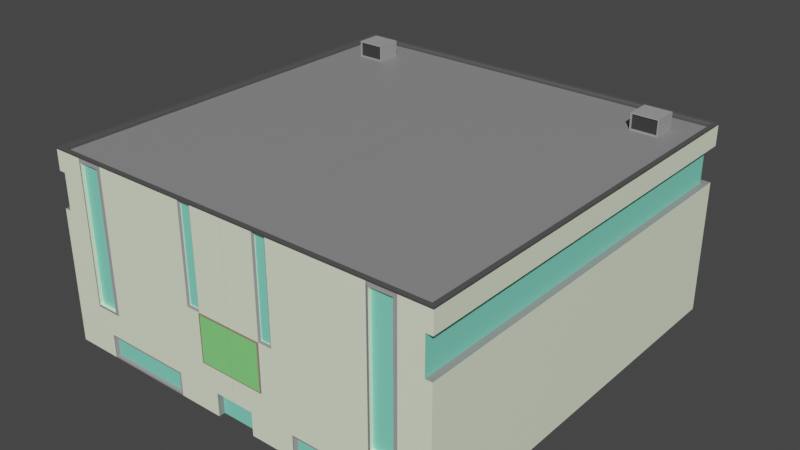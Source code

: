 # Source: MediumShop.blend  (saved by Blender 2.81.16; exported with 4.5.12 LTS)
import bpy
from mathutils import Matrix  # noqa: F401  (used for matrix-valued properties, if any)

bpy.ops.wm.read_factory_settings(use_empty=True)
scene = bpy.context.scene
scene.name = 'Scene'

# ---- collections
col_collection = bpy.data.collections.new('Collection'); scene.collection.children.link(col_collection)

# ---- materials (node trees are filled in below, after node groups)
mat_glass = bpy.data.materials.new('Glass')
mat_glass.use_transparent_shadow = False
mat_building = bpy.data.materials.new('Building')
mat_building.use_transparent_shadow = False
mat_windowframe = bpy.data.materials.new('WindowFrame')
mat_windowframe.use_transparent_shadow = False
mat_storesignframe = bpy.data.materials.new('StoreSignFrame')
mat_storesignframe.use_transparent_shadow = False
mat_storesign = bpy.data.materials.new('StoreSign')
mat_storesign.use_transparent_shadow = False
mat_backdoor = bpy.data.materials.new('BackDoor')
mat_backdoor.use_transparent_shadow = False
mat_doorframe = bpy.data.materials.new('DoorFrame')
mat_doorframe.use_transparent_shadow = False
mat_loadingdock = bpy.data.materials.new('LoadingDock')
mat_loadingdock.use_transparent_shadow = False
mat_roofventgrate = bpy.data.materials.new('RoofVentGrate')
mat_roofventgrate.use_transparent_shadow = False
mat_roofventbody = bpy.data.materials.new('RoofVentBody')
mat_roofventbody.use_transparent_shadow = False
mat_roof = bpy.data.materials.new('Roof')
mat_roof.use_transparent_shadow = False
mat_roofrail = bpy.data.materials.new('RoofRail')
mat_roofrail.use_transparent_shadow = False

# ---- material node trees
mat_glass.use_nodes = True; mat_glass.node_tree.nodes.clear()
_N = mat_glass.node_tree.nodes; _L = mat_glass.node_tree.links
n0 = _N.new('ShaderNodeOutputMaterial'); n0.name = 'Material Output'; n0.location = (300, 300)
n1 = _N.new('ShaderNodeBsdfPrincipled'); n1.name = 'Principled BSDF'; n1.location = (10, 300)
n1.distribution = 'GGX'
n1.subsurface_method = 'BURLEY'
n1.inputs[0].default_value = (0.2294, 0.8, 0.6057, 1.0)
n1.inputs[3].default_value = 1.45
n1.inputs[27].default_value = (0.0, 0.0, 0.0, 1.0)
n1.inputs[28].default_value = 1.0
_L.new(n1.outputs[0], n0.inputs[0])
n0.is_active_output = True
mat_building.use_nodes = True; mat_building.node_tree.nodes.clear()
_N = mat_building.node_tree.nodes; _L = mat_building.node_tree.links
n0 = _N.new('ShaderNodeOutputMaterial'); n0.name = 'Material Output'; n0.location = (300, 300)
n1 = _N.new('ShaderNodeBsdfPrincipled'); n1.name = 'Principled BSDF'; n1.location = (10, 300)
n1.distribution = 'GGX'
n1.subsurface_method = 'BURLEY'
n1.inputs[0].default_value = (0.8951, 1.0, 0.747, 1.0)
n1.inputs[3].default_value = 1.45
n1.inputs[27].default_value = (0.0, 0.0, 0.0, 1.0)
n1.inputs[28].default_value = 1.0
_L.new(n1.outputs[0], n0.inputs[0])
n0.is_active_output = True
mat_windowframe.use_nodes = True; mat_windowframe.node_tree.nodes.clear()
_N = mat_windowframe.node_tree.nodes; _L = mat_windowframe.node_tree.links
n0 = _N.new('ShaderNodeOutputMaterial'); n0.name = 'Material Output'; n0.location = (300, 300)
n1 = _N.new('ShaderNodeBsdfPrincipled'); n1.name = 'Principled BSDF'; n1.location = (10, 300)
n1.distribution = 'GGX'
n1.subsurface_method = 'BURLEY'
n1.inputs[0].default_value = (0.2957, 0.2957, 0.2957, 1.0)
n1.inputs[3].default_value = 1.45
n1.inputs[27].default_value = (0.0, 0.0, 0.0, 1.0)
n1.inputs[28].default_value = 1.0
_L.new(n1.outputs[0], n0.inputs[0])
n0.is_active_output = True
mat_storesignframe.use_nodes = True; mat_storesignframe.node_tree.nodes.clear()
_N = mat_storesignframe.node_tree.nodes; _L = mat_storesignframe.node_tree.links
n0 = _N.new('ShaderNodeOutputMaterial'); n0.name = 'Material Output'; n0.location = (300, 300)
n1 = _N.new('ShaderNodeBsdfPrincipled'); n1.name = 'Principled BSDF'; n1.location = (10, 300)
n1.distribution = 'GGX'
n1.subsurface_method = 'BURLEY'
n1.inputs[0].default_value = (0.2598, 0.1602, 0.129, 1.0)
n1.inputs[3].default_value = 1.45
n1.inputs[27].default_value = (0.0, 0.0, 0.0, 1.0)
n1.inputs[28].default_value = 1.0
_L.new(n1.outputs[0], n0.inputs[0])
n0.is_active_output = True
mat_storesign.use_nodes = True; mat_storesign.node_tree.nodes.clear()
_N = mat_storesign.node_tree.nodes; _L = mat_storesign.node_tree.links
n0 = _N.new('ShaderNodeOutputMaterial'); n0.name = 'Material Output'; n0.location = (300, 300)
n1 = _N.new('ShaderNodeBsdfPrincipled'); n1.name = 'Principled BSDF'; n1.location = (10, 300)
n1.distribution = 'GGX'
n1.subsurface_method = 'BURLEY'
n1.inputs[0].default_value = (0.2421, 0.8, 0.2251, 1.0)
n1.inputs[3].default_value = 1.45
n1.inputs[27].default_value = (0.0, 0.0, 0.0, 1.0)
n1.inputs[28].default_value = 1.0
_L.new(n1.outputs[0], n0.inputs[0])
n0.is_active_output = True
mat_backdoor.use_nodes = True; mat_backdoor.node_tree.nodes.clear()
_N = mat_backdoor.node_tree.nodes; _L = mat_backdoor.node_tree.links
n0 = _N.new('ShaderNodeOutputMaterial'); n0.name = 'Material Output'; n0.location = (300, 300)
n1 = _N.new('ShaderNodeBsdfPrincipled'); n1.name = 'Principled BSDF'; n1.location = (10, 300)
n1.distribution = 'GGX'
n1.subsurface_method = 'BURLEY'
n1.inputs[0].default_value = (0.1237, 0.05823, 0.04428, 1.0)
n1.inputs[3].default_value = 1.45
n1.inputs[27].default_value = (0.0, 0.0, 0.0, 1.0)
n1.inputs[28].default_value = 1.0
_L.new(n1.outputs[0], n0.inputs[0])
n0.is_active_output = True
mat_doorframe.use_nodes = True; mat_doorframe.node_tree.nodes.clear()
_N = mat_doorframe.node_tree.nodes; _L = mat_doorframe.node_tree.links
n0 = _N.new('ShaderNodeOutputMaterial'); n0.name = 'Material Output'; n0.location = (300, 300)
n1 = _N.new('ShaderNodeBsdfPrincipled'); n1.name = 'Principled BSDF'; n1.location = (10, 300)
n1.distribution = 'GGX'
n1.subsurface_method = 'BURLEY'
n1.inputs[0].default_value = (0.08353, 0.05689, 0.06623, 1.0)
n1.inputs[3].default_value = 1.45
n1.inputs[27].default_value = (0.0, 0.0, 0.0, 1.0)
n1.inputs[28].default_value = 1.0
_L.new(n1.outputs[0], n0.inputs[0])
n0.is_active_output = True
mat_loadingdock.use_nodes = True; mat_loadingdock.node_tree.nodes.clear()
_N = mat_loadingdock.node_tree.nodes; _L = mat_loadingdock.node_tree.links
n0 = _N.new('ShaderNodeOutputMaterial'); n0.name = 'Material Output'; n0.location = (300, 300)
n1 = _N.new('ShaderNodeBsdfPrincipled'); n1.name = 'Principled BSDF'; n1.location = (10, 300)
n1.distribution = 'GGX'
n1.subsurface_method = 'BURLEY'
n1.inputs[0].default_value = (0.06072, 0.06072, 0.06072, 1.0)
n1.inputs[3].default_value = 1.45
n1.inputs[27].default_value = (0.0, 0.0, 0.0, 1.0)
n1.inputs[28].default_value = 1.0
_L.new(n1.outputs[0], n0.inputs[0])
n0.is_active_output = True
mat_roofventgrate.use_nodes = True; mat_roofventgrate.node_tree.nodes.clear()
_N = mat_roofventgrate.node_tree.nodes; _L = mat_roofventgrate.node_tree.links
n0 = _N.new('ShaderNodeOutputMaterial'); n0.name = 'Material Output'; n0.location = (300, 300)
n1 = _N.new('ShaderNodeBsdfPrincipled'); n1.name = 'Principled BSDF'; n1.location = (10, 300)
n1.distribution = 'GGX'
n1.subsurface_method = 'BURLEY'
n1.inputs[0].default_value = (0.04203, 0.04203, 0.04203, 1.0)
n1.inputs[3].default_value = 1.45
n1.inputs[27].default_value = (0.0, 0.0, 0.0, 1.0)
n1.inputs[28].default_value = 1.0
_L.new(n1.outputs[0], n0.inputs[0])
n0.is_active_output = True
mat_roofventbody.use_nodes = True; mat_roofventbody.node_tree.nodes.clear()
_N = mat_roofventbody.node_tree.nodes; _L = mat_roofventbody.node_tree.links
n0 = _N.new('ShaderNodeOutputMaterial'); n0.name = 'Material Output'; n0.location = (300, 300)
n1 = _N.new('ShaderNodeBsdfPrincipled'); n1.name = 'Principled BSDF'; n1.location = (10, 300)
n1.distribution = 'GGX'
n1.subsurface_method = 'BURLEY'
n1.inputs[0].default_value = (0.3672, 0.3672, 0.3672, 1.0)
n1.inputs[3].default_value = 1.45
n1.inputs[27].default_value = (0.0, 0.0, 0.0, 1.0)
n1.inputs[28].default_value = 1.0
_L.new(n1.outputs[0], n0.inputs[0])
n0.is_active_output = True
mat_roof.use_nodes = True; mat_roof.node_tree.nodes.clear()
_N = mat_roof.node_tree.nodes; _L = mat_roof.node_tree.links
n0 = _N.new('ShaderNodeOutputMaterial'); n0.name = 'Material Output'; n0.location = (300, 300)
n1 = _N.new('ShaderNodeBsdfPrincipled'); n1.name = 'Principled BSDF'; n1.location = (10, 300)
n1.distribution = 'GGX'
n1.subsurface_method = 'BURLEY'
n1.inputs[0].default_value = (0.2668, 0.2668, 0.2668, 1.0)
n1.inputs[3].default_value = 1.45
n1.inputs[27].default_value = (0.0, 0.0, 0.0, 1.0)
n1.inputs[28].default_value = 1.0
_L.new(n1.outputs[0], n0.inputs[0])
n0.is_active_output = True
mat_roofrail.use_nodes = True; mat_roofrail.node_tree.nodes.clear()
_N = mat_roofrail.node_tree.nodes; _L = mat_roofrail.node_tree.links
n0 = _N.new('ShaderNodeOutputMaterial'); n0.name = 'Material Output'; n0.location = (300, 300)
n1 = _N.new('ShaderNodeBsdfPrincipled'); n1.name = 'Principled BSDF'; n1.location = (10, 300)
n1.distribution = 'GGX'
n1.subsurface_method = 'BURLEY'
n1.inputs[0].default_value = (0.08714, 0.08714, 0.08714, 1.0)
n1.inputs[3].default_value = 1.45
n1.inputs[27].default_value = (0.0, 0.0, 0.0, 1.0)
n1.inputs[28].default_value = 1.0
_L.new(n1.outputs[0], n0.inputs[0])
n0.is_active_output = True

# ---- world
world_world = bpy.data.worlds.new('World'); scene.world = world_world
world_world.use_nodes = True; world_world.node_tree.nodes.clear()
_N = world_world.node_tree.nodes; _L = world_world.node_tree.links
n0 = _N.new('ShaderNodeOutputWorld'); n0.name = 'World Output'; n0.location = (300, 300)
n1 = _N.new('ShaderNodeBackground'); n1.name = 'Background'; n1.location = (10, 300)
n1.inputs[0].default_value = (0.05088, 0.05088, 0.05088, 1.0)
_L.new(n1.outputs[0], n0.inputs[0])
n0.is_active_output = True
world_world.color = (0.05088, 0.05088, 0.05088)
world_world.use_sun_shadow = False
world_world.sun_shadow_jitter_overblur = 0.0

# ---- meshes
me_cube_001 = bpy.data.meshes.new('Cube.001')
me_cube_001.from_pydata([(-10.64, -10.71, 0.0), (-10.39, -10.46, 10.0), (-10.64, 10.71, 0.0), (-10.39, 10.46, 10.0), (0.001996, 10.71, 0.0), (-7.587, 10.71, 0.0), (-9.042, 10.71, 0.0), (-9.042, 10.46, 10.0), (-7.587, 10.46, 10.0), (0.001996, 10.46, 10.0), (-1.064, -10.71, 0.0), (0.001996, -10.46, 10.0), (-7.587, -10.46, 10.0), (-9.042, -10.46, 10.0), (-1.064, -10.71, 1.211), (0.001996, -10.71, 1.211), (-1.064, -10.39, 0.0), (0.001996, -10.39, 0.0), (0.001996, -10.39, 1.211), (-1.064, -10.39, 1.211), (-10.64, -10.71, 10.0), (-10.64, 10.71, 10.0), (-8.89, -10.76, 9.848), (-9.042, 10.71, 10.0), (-7.587, 10.71, 10.0), (0.001996, 10.71, 10.0), (0.001996, -10.71, 10.0), (-7.739, -10.76, 9.848), (0.001996, 10.46, 9.874), (0.001996, -10.46, 9.874), (-7.587, 10.46, 9.874), (-7.587, -10.46, 9.874), (-9.042, 10.46, 9.874), (-9.042, -10.46, 9.874), (-10.39, -10.46, 9.874), (-10.39, 10.46, 9.874), (-10.64, -10.71, 7.052), (-3.458, -10.71, 0.0), (-5.852, -10.71, 0.0), (-10.64, -10.71, 2.5), (-8.246, -10.71, 0.0), (-3.539, -10.71, 1.14), (-10.64, -10.71, 1.25), (-5.852, -10.71, 1.15), (-8.165, -10.71, 1.159), (-5.852, -10.71, 1.231), (-3.458, -10.71, 1.221), (-8.246, -10.71, 1.24), (-5.852, -10.71, 0.08113), (-8.165, -10.71, 0.08113), (-3.539, -10.71, 0.08113), (-8.054, -10.6, 0.155), (-5.852, -10.6, 0.155), (-3.65, -10.6, 0.155), (-5.852, -10.6, 1.076), (-3.65, -10.6, 1.068), (-8.054, -10.6, 1.084), (0.001996, -10.71, 2.5), (0.001996, -10.71, 5.0), (-8.89, -10.76, 2.652), (-8.89, -10.76, 5.0), (-7.739, -10.76, 5.0), (-7.739, -10.76, 2.652), (-7.587, -10.71, 10.0), (-9.042, -10.71, 10.0), (-7.587, -10.71, 2.5), (-9.042, -10.71, 2.5), (-9.042, -10.71, 5.0), (-7.587, -10.71, 5.0), (-8.89, -10.58, 5.0), (-7.739, -10.58, 5.0), (-7.739, -10.58, 9.848), (-8.89, -10.58, 9.848), (-7.739, -10.58, 2.652), (-8.89, -10.58, 2.652), (-1.779, 10.71, 0.0), (-2.515, 10.71, 0.0), (-2.515, 10.71, 10.0), (-1.779, 10.71, 10.0), (-2.515, 10.46, 10.0), (-1.779, 10.46, 10.0), (-1.779, -10.46, 10.0), (-2.515, -10.46, 10.0), (-2.515, 10.46, 9.874), (-1.779, 10.46, 9.874), (-1.779, -10.46, 9.874), (-2.515, -10.46, 9.874), (-1.881, -10.64, 9.898), (-2.412, -10.64, 9.898), (-2.412, -10.64, 5.102), (-1.881, -10.64, 5.102), (-1.726, -10.71, 2.553), (-2.515, -10.71, 2.5), (-1.779, -10.71, 10.0), (-2.515, -10.71, 10.0), (-2.515, -10.71, 5.0), (-1.726, -10.71, 4.947), (-1.881, -10.6, 9.898), (-2.412, -10.6, 9.898), (-2.412, -10.6, 5.102), (-1.881, -10.6, 5.102), (-10.66, -10.75, 10.1), (-10.66, 10.75, 10.1), (-9.056, 10.75, 10.1), (-7.596, 10.75, 10.1), (-1.766, 10.75, 10.1), (0.001996, 10.75, 10.1), (-10.41, -10.5, 10.1), (-10.41, 10.5, 10.1), (-9.056, -10.5, 10.1), (-9.056, 10.5, 10.1), (-7.596, 10.5, 10.1), (-1.766, 10.5, 10.1), (0.001996, 10.5, 10.1), (-2.504, -10.5, 10.1), (-7.596, -10.5, 10.1), (-9.056, -10.75, 10.1), (0.001996, -10.5, 10.1), (0.001996, -10.75, 10.1), (-7.596, -10.75, 10.1), (-2.504, -10.75, 10.1), (-2.504, 10.75, 10.1), (-2.504, 10.5, 10.1), (-1.766, -10.5, 10.1), (-1.766, -10.75, 10.1), (-1.779, -10.71, 5.0), (0.001996, -10.71, 2.553), (0.001996, -10.71, 4.947), (-1.779, -10.71, 2.5), (-1.76, -10.77, 4.974), (0.001996, -10.77, 4.974), (0.001996, -10.77, 2.553), (0.001996, -10.77, 4.947), (0.001996, -10.77, 2.526), (-1.76, -10.77, 2.526), (-1.726, -10.77, 4.947), (-1.726, -10.77, 2.553), (0.001996, -10.74, 2.553), (0.001996, -10.74, 4.947), (-1.726, -10.74, 4.947), (-1.726, -10.74, 2.553), (0.001996, 10.71, 3.69), (-1.713, 10.71, 3.624), (-7.631, 10.71, 1.258), (-8.998, 10.71, 1.258), (-9.042, 10.71, 1.301), (-7.631, 10.71, 0.0001609), (-8.998, 10.71, 0.0001609), (-7.587, 10.71, 1.301), (-9.042, 10.73, 0.0), (-9.042, 10.73, 1.301), (-8.305, 10.71, 1.258), (-8.305, 10.71, 0.0001609), (-8.324, 10.71, 1.258), (-8.324, 10.71, 0.0001609), (-7.587, 10.73, 1.301), (-7.587, 10.73, 0.0), (-8.998, 10.73, 1.258), (-8.998, 10.73, 0.0001609), (-7.631, 10.73, 1.258), (-7.631, 10.73, 0.0001609), (-8.295, 10.73, 1.258), (-8.334, 10.73, 1.258), (-8.324, 10.7, 1.258), (-8.305, 10.7, 1.258), (-8.305, 10.7, 0.0001609), (-8.324, 10.7, 0.0001609), (0.001996, 10.71, 0.9746), (-1.713, 10.71, 1.04), (-1.779, 10.71, 3.69), (0.001996, 10.71, 3.624), (-1.779, 10.71, 0.9746), (0.001996, 10.71, 1.04), (0.001996, 11.35, 3.69), (-1.779, 11.35, 3.69), (-1.779, 11.35, 0.9746), (0.001996, 11.35, 0.9746), (0.001996, 11.35, 3.624), (-1.713, 11.35, 3.624), (-1.713, 11.35, 1.04), (0.001996, 11.35, 1.04), (0.001996, 10.28, 3.624), (0.001996, 10.28, 1.04), (-1.713, 10.28, 3.624), (-1.713, 10.28, 1.04), (-10.64, -10.71, 8.945), (-10.64, 10.71, 8.945), (-10.64, 10.71, 7.052), (-10.64, -5.355, 8.945), (-10.64, 5.355, 7.052), (-10.64, 5.355, 8.945), (-10.64, -5.355, 7.052), (-10.64, 0.0, 8.945), (-10.64, 0.0, 7.052), (-10.29, 10.34, 8.945), (-10.64, 10.34, 8.945), (-10.64, 8.033, 7.052), (-10.64, -2.678, 8.945), (-10.64, 8.033, 8.945), (-10.64, -2.678, 7.052), (-10.64, -8.033, 7.052), (-10.64, 2.678, 8.945), (-10.64, 2.678, 7.052), (-10.64, -8.033, 8.945), (-2.515, 10.71, 8.945), (-10.64, 6.694, 7.052), (-10.64, -4.016, 8.945), (-1.779, 10.71, 8.945), (-10.64, 6.694, 8.945), (-10.64, -4.016, 7.052), (-10.64, -9.371, 7.052), (-10.64, 1.339, 8.945), (-10.64, 1.339, 7.052), (-10.64, -9.371, 8.945), (-10.64, 9.371, 7.052), (-10.64, -1.339, 8.945), (-10.64, 9.371, 8.945), (-10.64, -1.339, 7.052), (-10.64, -6.694, 7.052), (-10.64, 4.016, 8.945), (-10.64, 4.016, 7.052), (-10.64, -6.694, 8.945), (-9.042, 10.71, 8.945), (0.001996, 10.71, 8.945), (-7.587, 10.71, 8.945), (-2.515, 10.71, 7.052), (-1.779, 10.71, 7.052), (-9.042, 10.71, 7.052), (0.001996, 10.71, 7.052), (-7.587, 10.71, 7.052), (-10.29, 6.694, 7.052), (-10.29, 5.355, 7.052), (-10.29, -10.71, 7.998), (-10.29, -10.71, 8.945), (-10.29, 5.355, 7.998), (-10.29, -4.016, 8.945), (-10.29, -5.355, 8.945), (-10.29, -10.71, 7.052), (-10.29, -4.016, 7.998), (-10.29, -5.355, 7.998), (-10.29, 6.694, 8.945), (-10.29, 5.355, 8.945), (-10.29, -4.016, 7.052), (-10.29, -5.355, 7.052), (-10.29, 6.694, 7.998), (-10.29, 0.0, 7.052), (-10.29, 0.0, 7.998), (-10.29, 0.0, 8.945), (-10.29, 1.339, 7.998), (-10.29, -9.371, 7.052), (-10.29, -9.371, 7.998), (-10.29, 1.339, 8.945), (-10.29, 1.339, 7.052), (-10.29, 10.71, 8.945), (-10.29, -9.371, 8.945), (-10.29, 9.371, 7.052), (-10.29, 8.033, 7.052), (-10.29, -1.339, 8.945), (-10.29, -2.678, 8.945), (-10.29, -1.339, 7.998), (-10.29, -2.678, 7.998), (-10.29, 9.371, 8.945), (-10.29, 8.033, 8.945), (-10.29, -1.339, 7.052), (-10.29, -2.678, 7.052), (-10.29, 9.371, 7.998), (-10.29, 8.033, 7.998), (-10.29, 4.016, 7.998), (-10.29, 2.678, 7.998), (-10.29, -6.694, 7.052), (-10.29, -8.033, 7.052), (-10.29, -6.694, 7.998), (-10.29, -8.033, 7.998), (-10.29, 4.016, 8.945), (-10.29, 2.678, 8.945), (-10.29, 4.016, 7.052), (-10.29, 2.678, 7.052), (-10.29, -6.694, 8.945), (-10.29, -8.033, 8.945), (-10.29, 10.71, 7.052), (-10.29, 10.34, 7.052), (-10.64, 10.34, 7.052), (-2.515, 10.34, 8.945), (-1.779, 10.34, 8.945), (0.001996, 10.34, 8.945), (-9.042, 10.34, 8.945), (-7.587, 10.34, 8.945), (-2.515, 10.34, 7.998), (-2.515, 10.34, 7.052), (-1.779, 10.34, 7.998), (-1.779, 10.34, 7.052), (-9.042, 10.34, 7.998), (-9.042, 10.34, 7.052), (0.001996, 10.34, 7.998), (0.001996, 10.34, 7.052), (-7.587, 10.34, 7.998), (-7.587, 10.34, 7.052), (-10.29, 10.34, 7.998), (-9.042, 9.096, 9.874), (-8.981, 7.797, 9.936), (-7.587, 9.096, 9.874), (-7.648, 7.797, 9.936), (-9.042, 9.096, 10.74), (-8.981, 7.797, 10.68), (-7.587, 9.096, 10.74), (-7.648, 7.797, 10.68), (-7.587, 7.797, 9.874), (-9.042, 7.797, 9.874), (-7.587, 7.797, 10.74), (-9.042, 7.797, 10.74), (-7.648, 7.866, 9.936), (-8.981, 7.866, 9.936), (-7.648, 7.866, 10.68), (-8.981, 7.866, 10.68)], [(141, 170), (167, 172), (279, 255), (253, 261), (195, 285), (281, 292)], [(0, 42, 39, 36, 210, 200, 218, 191, 209, 199, 217, 193, 212, 202, 220, 189, 205, 196, 214, 187, 2), (79, 8, 30, 83), (13, 12, 31, 33), (8, 7, 32, 30), (81, 11, 29, 85), (7, 3, 35, 32), (15, 14, 19, 18), (60, 59, 74, 69), (2, 187, 227, 145, 6), (147, 144, 153, 154), (75, 171, 167, 4), (17, 18, 19, 16), (14, 10, 16, 19), (63, 94, 120, 119), (25, 78, 105, 106), (82, 12, 115, 114), (9, 25, 106, 113), (24, 23, 103, 104), (80, 9, 113, 112), (81, 82, 114, 123), (32, 35, 34, 33, 307, 298), (83, 30, 300, 306, 31, 86), (30, 32, 298, 300), (3, 1, 34, 35), (1, 13, 33, 34), (14, 46, 37, 10), (40, 47, 42, 0), (44, 49, 51, 56), (43, 41, 46, 45), (44, 43, 45, 47), (48, 49, 40, 38), (50, 48, 38, 37), (41, 50, 37, 46), (49, 44, 47, 40), (53, 55, 54, 52), (52, 54, 56, 51), (49, 48, 52, 51), (41, 43, 54, 55), (48, 50, 53, 52), (50, 41, 55, 53), (43, 44, 56, 54), (92, 95, 68, 65), (185, 233, 232, 237, 36, 67, 64, 20), (66, 67, 36, 39), (93, 125, 58, 26), (62, 61, 70, 73), (15, 57, 128, 92, 65, 66, 39, 42, 47, 45, 46, 14), (22, 27, 63, 64), (62, 59, 66, 65), (60, 22, 64, 67), (59, 60, 67, 66), (27, 61, 68, 63), (61, 62, 65, 68), (72, 69, 70, 71), (73, 70, 69, 74), (59, 62, 73, 74), (61, 27, 71, 70), (22, 60, 69, 72), (27, 22, 72, 71), (63, 68, 95, 94), (88, 89, 99, 98), (91, 126, 137, 140), (128, 125, 95, 92), (28, 84, 85, 29), (84, 83, 86, 85), (20, 64, 116, 101), (23, 21, 102, 103), (7, 8, 111, 110), (11, 81, 123, 117), (5, 148, 229, 225, 76), (76, 225, 226, 169, 171, 75), (12, 82, 86, 31), (82, 81, 85, 86), (9, 80, 84, 28), (80, 79, 83, 84), (88, 87, 93, 94), (90, 89, 95, 125), (89, 88, 94, 95), (87, 90, 125, 93), (98, 99, 100, 97), (87, 88, 98, 97), (90, 87, 97, 100), (89, 90, 100, 99), (107, 108, 102, 101), (109, 107, 101, 116), (108, 110, 103, 102), (110, 111, 104, 103), (112, 113, 106, 105), (114, 115, 119, 120), (115, 109, 116, 119), (117, 123, 124, 118), (123, 114, 120, 124), (111, 122, 121, 104), (122, 112, 105, 121), (21, 20, 101, 102), (26, 11, 117, 118), (12, 13, 109, 115), (77, 24, 104, 121), (64, 63, 119, 116), (78, 77, 121, 105), (1, 3, 108, 107), (8, 79, 122, 111), (13, 1, 107, 109), (93, 26, 118, 124), (79, 80, 112, 122), (3, 7, 110, 108), (94, 93, 124, 120), (58, 125, 129, 130), (96, 127, 132, 135), (126, 91, 136, 131), (128, 57, 133, 134), (135, 132, 130, 129), (57, 58, 130, 132, 127, 126, 131, 133), (131, 136, 134, 133), (136, 135, 129, 134), (91, 96, 135, 136), (96, 91, 140, 139), (137, 138, 139, 140), (125, 128, 134, 129), (127, 96, 139, 138), (126, 127, 138, 137), (141, 169, 226, 228), (148, 145, 227, 229), (153, 144, 157, 162), (145, 148, 155, 150), (143, 151, 161, 159), (153, 151, 164, 163), (157, 158, 149, 150), (152, 151, 143, 146), (160, 159, 155, 156), (159, 161, 162, 157, 150, 155), (6, 145, 150, 149), (147, 6, 149, 158), (144, 147, 158, 157), (151, 153, 162, 161), (148, 5, 156, 155), (5, 146, 160, 156), (146, 143, 159, 160), (166, 163, 164, 165), (151, 152, 165, 164), (154, 153, 163, 166), (168, 142, 183, 184), (169, 141, 173, 174), (167, 171, 175, 176), (177, 178, 174, 173), (178, 179, 175, 174), (179, 180, 176, 175), (142, 168, 179, 178), (170, 142, 178, 177), (171, 169, 174, 175), (168, 172, 180, 179), (182, 184, 183, 181), (142, 170, 181, 183), (172, 168, 184, 182), (209, 191, 243, 242), (199, 209, 242, 264), (190, 208, 240, 241), (185, 20, 21, 186, 216, 198, 208, 190, 219, 201, 211, 192, 215, 197, 206, 188, 221, 203, 213), (208, 198, 262, 240), (193, 217, 263, 245), (203, 221, 277, 278), (291, 297, 194, 285), (222, 285, 194, 253), (220, 202, 276, 275), (185, 213, 254, 233), (201, 219, 273, 274), (207, 223, 284, 283), (206, 197, 258, 235), (215, 192, 247, 257), (188, 206, 235, 236), (196, 205, 230, 256), (212, 193, 245, 252), (280, 279, 187, 281), (218, 200, 270, 269), (223, 207, 78, 25), (192, 211, 251, 247), (213, 203, 278, 254), (202, 212, 252, 276), (296, 292, 291, 295), (221, 188, 236, 277), (210, 36, 237, 249), (211, 201, 274, 251), (217, 199, 264, 263), (205, 189, 231, 230), (189, 220, 275, 231), (198, 216, 261, 262), (219, 190, 241, 273), (207, 204, 77, 78), (224, 222, 23, 24), (204, 224, 24, 77), (222, 186, 21, 23), (204, 207, 283, 282), (280, 292, 227, 279), (253, 186, 195, 194), (225, 229, 296, 288), (292, 280, 297, 291), (229, 227, 292, 296), (290, 288, 287, 289), (216, 195, 194, 261), (254, 250, 232, 233), (250, 249, 237, 232), (251, 248, 246, 247), (248, 252, 245, 246), (244, 230, 231, 234), (240, 244, 234, 241), (238, 242, 243, 239), (235, 238, 239, 236), (257, 259, 260, 258), (259, 263, 264, 260), (261, 265, 266, 262), (267, 275, 276, 268), (273, 267, 268, 274), (271, 269, 270, 272), (277, 271, 272, 278), (236, 239, 271, 277), (239, 243, 269, 271), (241, 234, 267, 273), (234, 231, 275, 267), (266, 265, 255, 256), (297, 280, 255, 265), (246, 245, 263, 259), (247, 246, 259, 257), (258, 260, 238, 235), (260, 264, 242, 238), (262, 266, 244, 240), (266, 256, 230, 244), (268, 276, 252, 248), (274, 268, 248, 251), (272, 270, 249, 250), (278, 272, 250, 254), (214, 196, 256, 255), (191, 218, 269, 243), (197, 215, 257, 258), (200, 210, 249, 270), (294, 290, 289, 293), (288, 296, 295, 287), (287, 295, 286, 282), (289, 287, 282, 283), (293, 289, 283, 284), (295, 291, 285, 286), (222, 224, 286, 285), (226, 225, 288, 290), (224, 204, 282, 286), (228, 226, 290, 294), (265, 261, 194, 297), (281, 214, 255, 280), (304, 302, 309, 308), (301, 305, 312, 310), (306, 307, 33, 31), (306, 300, 304, 308), (298, 307, 309, 302), (300, 298, 302, 304), (301, 299, 307, 306), (303, 305, 308, 309), (305, 301, 306, 308), (299, 303, 309, 307), (311, 310, 312, 313), (299, 301, 310, 311), (303, 299, 311, 313), (305, 303, 313, 312)])
me_cube_001.polygons.foreach_set('material_index', [1, 11, 11, 11, 11, 11, 2, 1, 1, 5, 1, 0, 2, 11, 11, 11, 11, 11, 11, 11, 10, 10, 10, 11, 11, 1, 1, 2, 2, 2, 2, 2, 2, 2, 0, 0, 2, 2, 2, 2, 2, 1, 1, 1, 1, 1, 1, 2, 2, 2, 2, 2, 2, 0, 0, 1, 1, 1, 1, 1, 1, 1, 1, 10, 10, 11, 11, 11, 11, 1, 1, 11, 11, 11, 11, 2, 2, 2, 2, 0, 1, 1, 1, 11, 11, 11, 11, 11, 11, 11, 11, 11, 11, 11, 11, 11, 11, 11, 11, 11, 11, 11, 11, 11, 11, 11, 11, 3, 3, 3, 3, 3, 1, 3, 3, 3, 1, 4, 3, 1, 1, 1, 1, 6, 6, 6, 6, 6, 5, 6, 6, 6, 6, 6, 6, 6, 6, 6, 6, 5, 5, 7, 7, 7, 7, 7, 7, 7, 7, 7, 7, 5, 7, 7, 2, 2, 2, 1, 2, 2, 2, 0, 2, 2, 2, 2, 2, 2, 2, 2, 2, 2, 2, 2, 1, 2, 2, 2, 0, 2, 2, 2, 2, 2, 2, 2, 2, 1, 1, 1, 1, 2, 2, 2, 2, 0, 2, 0, 2, 0, 0, 0, 0, 0, 0, 0, 0, 0, 0, 0, 0, 0, 0, 0, 0, 0, 0, 0, 0, 0, 0, 0, 0, 0, 0, 0, 0, 0, 0, 0, 2, 2, 2, 2, 0, 0, 0, 0, 0, 0, 2, 2, 2, 2, 0, 2, 9, 9, 10, 9, 9, 9, 9, 9, 9, 9, 8, 9, 9, 9])
_uv = me_cube_001.uv_layers.new(name='UVMap')
_uv.uv.foreach_set('vector', [0.375, 0.0, 0.4062, 0.0, 0.4375, 0.0, 0.5, 0.0, 0.5, 0.01562, 0.5, 0.03125, 0.5, 0.04688, 0.5, 0.0625, 0.5, 0.07812, 0.5, 0.09375, 0.5, 0.1094, 0.5, 0.125, 0.5, 0.1406, 0.5, 0.1562, 0.5, 0.1719, 0.5, 0.1875, 0.5, 0.2031, 0.5, 0.2188, 0.5, 0.2344, 0.5, 0.25, 0.375, 0.25, 0.7778, 0.5029, 0.7917, 0.5029, 0.7917, 0.5029, 0.7778, 0.5029, 0.8333, 0.7471, 0.7917, 0.7471, 0.7917, 0.7471, 0.8333, 0.7471, 0.7917, 0.5029, 0.8333, 0.5029, 0.8333, 0.5029, 0.7917, 0.5029, 0.7639, 0.7471, 0.75, 0.7471, 0.75, 0.7471, 0.7639, 0.7471, 0.8333, 0.5029, 0.8721, 0.5029, 0.8721, 0.5029, 0.8333, 0.5029, 0.4588, 0.875, 0.4588, 0.9167, 0.4588, 0.9167, 0.4588, 0.875, 0.5, 0.954, 0.4413, 0.954, 0.4413, 0.954, 0.5, 0.954, 0.375, 0.25, 0.5, 0.25, 0.5443, 0.2917, 0.3869, 0.2917, 0.375, 0.2917, 0.3754, 0.2929, 0.3865, 0.2929, 0.3865, 0.3027, 0.3754, 0.3027, 0.375, 0.3611, 0.4375, 0.3611, 0.4375, 0.375, 0.375, 0.375, 0.375, 0.875, 0.4588, 0.875, 0.4588, 0.9167, 0.375, 0.9167, 0.4588, 0.9167, 0.375, 0.9167, 0.375, 0.9167, 0.4588, 0.9167, 0.625, 0.9167, 0.625, 0.9028, 0.625, 0.9028, 0.625, 0.9167, 0.625, 0.375, 0.625, 0.3611, 0.625, 0.3611, 0.625, 0.375, 0.7778, 0.7471, 0.7917, 0.7471, 0.7917, 0.7471, 0.7778, 0.7471, 0.0, 0.0, 0.0, 0.0, 0.0, 0.0, 0.0, 0.0, 0.625, 0.3333, 0.625, 0.2917, 0.625, 0.2917, 0.625, 0.3333, 0.7639, 0.5029, 0.75, 0.5029, 0.75, 0.5029, 0.7639, 0.5029, 0.7639, 0.7471, 0.7778, 0.7471, 0.7778, 0.7471, 0.7639, 0.7471, 0.8333, 0.5029, 0.8721, 0.5029, 0.8721, 0.7471, 0.8333, 0.7471, 0.8333, 0.534, 0.8333, 0.5188, 0.7778, 0.5029, 0.7917, 0.5029, 0.7917, 0.5188, 0.7917, 0.534, 0.7917, 0.7471, 0.7778, 0.7471, 0.7917, 0.5029, 0.8333, 0.5029, 0.8333, 0.5188, 0.7917, 0.5188, 0.8721, 0.5029, 0.8721, 0.7471, 0.8721, 0.7471, 0.8721, 0.5029, 0.8721, 0.7471, 0.8333, 0.7471, 0.8333, 0.7471, 0.8721, 0.7471, 0.4588, 0.9167, 0.4457, 0.9375, 0.375, 0.9375, 0.375, 0.9167, 0.375, 0.9792, 0.4194, 0.9792, 0.4062, 1.0, 0.375, 1.0, 0.4168, 0.9785, 0.378, 0.9785, 0.378, 0.9785, 0.4168, 0.9785, 0.4287, 0.9583, 0.4406, 0.9382, 0.4457, 0.9375, 0.4325, 0.9583, 0.4168, 0.9785, 0.4287, 0.9583, 0.4325, 0.9583, 0.4194, 0.9792, 0.3788, 0.9583, 0.378, 0.9785, 0.375, 0.9792, 0.375, 0.9583, 0.3796, 0.9382, 0.3788, 0.9583, 0.375, 0.9583, 0.375, 0.9375, 0.4406, 0.9382, 0.3796, 0.9382, 0.375, 0.9375, 0.4457, 0.9375, 0.378, 0.9785, 0.4168, 0.9785, 0.4194, 0.9792, 0.375, 0.9792, 0.3796, 0.9382, 0.4406, 0.9382, 0.4287, 0.9583, 0.3788, 0.9583, 0.3788, 0.9583, 0.4287, 0.9583, 0.4168, 0.9785, 0.378, 0.9785, 0.378, 0.9785, 0.3788, 0.9583, 0.3788, 0.9583, 0.378, 0.9785, 0.4406, 0.9382, 0.4287, 0.9583, 0.4287, 0.9583, 0.4406, 0.9382, 0.3788, 0.9583, 0.3796, 0.9382, 0.3796, 0.9382, 0.3788, 0.9583, 0.3796, 0.9382, 0.4406, 0.9382, 0.4406, 0.9382, 0.3796, 0.9382, 0.4287, 0.9583, 0.4168, 0.9785, 0.4168, 0.9785, 0.4287, 0.9583, 0.4375, 0.9028, 0.5, 0.9028, 0.5, 0.9167, 0.4375, 0.9167, 0.5938, 1.0, 0.5938, 1.0, 0.5469, 1.0, 0.5, 1.0, 0.5, 1.0, 0.5, 0.9583, 0.625, 0.9583, 0.625, 1.0, 0.4375, 0.9583, 0.5, 0.9583, 0.5, 1.0, 0.4375, 1.0, 0.625, 0.8889, 0.5, 0.8889, 0.5, 0.875, 0.625, 0.875, 0.4413, 0.921, 0.5, 0.921, 0.5, 0.921, 0.4413, 0.921, 0.4588, 0.875, 0.4375, 0.875, 0.4375, 0.8889, 0.4375, 0.9028, 0.4375, 0.9167, 0.4375, 0.9583, 0.4375, 1.0, 0.4062, 1.0, 0.4194, 0.9792, 0.4325, 0.9583, 0.4457, 0.9375, 0.4588, 0.9167, 0.6212, 0.954, 0.6212, 0.921, 0.625, 0.9167, 0.625, 0.9583, 0.4413, 0.921, 0.4413, 0.954, 0.4375, 0.9583, 0.4375, 0.9167, 0.5, 0.954, 0.6212, 0.954, 0.625, 0.9583, 0.5, 0.9583, 0.4413, 0.954, 0.5, 0.954, 0.5, 0.9583, 0.4375, 0.9583, 0.6212, 0.921, 0.5, 0.921, 0.5, 0.9167, 0.625, 0.9167, 0.5, 0.921, 0.4413, 0.921, 0.4375, 0.9167, 0.5, 0.9167, 0.6212, 0.954, 0.5, 0.954, 0.5, 0.921, 0.6212, 0.921, 0.4413, 0.921, 0.5, 0.921, 0.5, 0.954, 0.4413, 0.954, 0.4413, 0.954, 0.4413, 0.921, 0.4413, 0.921, 0.4413, 0.954, 0.5, 0.921, 0.6212, 0.921, 0.6212, 0.921, 0.5, 0.921, 0.6212, 0.954, 0.5, 0.954, 0.5, 0.954, 0.6212, 0.954, 0.6212, 0.921, 0.6212, 0.954, 0.6212, 0.954, 0.6212, 0.921, 0.625, 0.9167, 0.5, 0.9167, 0.5, 0.9028, 0.625, 0.9028, 0.6224, 0.9008, 0.5026, 0.9008, 0.5026, 0.9008, 0.6224, 0.9008, 0.4388, 0.8885, 0.4388, 0.8754, 0.4388, 0.8754, 0.4388, 0.8885, 0.4375, 0.8889, 0.5, 0.8889, 0.5, 0.9028, 0.4375, 0.9028, 0.75, 0.5029, 0.7639, 0.5029, 0.7639, 0.7471, 0.75, 0.7471, 0.7639, 0.5029, 0.7778, 0.5029, 0.7778, 0.7471, 0.7639, 0.7471, 0.625, 1.0, 0.625, 0.9583, 0.625, 0.9583, 0.625, 1.0, 0.625, 0.2917, 0.625, 0.25, 0.625, 0.25, 0.625, 0.2917, 0.8333, 0.5029, 0.7917, 0.5029, 0.7917, 0.5029, 0.8333, 0.5029, 0.75, 0.7471, 0.7639, 0.7471, 0.7639, 0.7471, 0.75, 0.7471, 0.375, 0.3333, 0.3869, 0.3333, 0.5443, 0.3333, 0.5513, 0.3472, 0.375, 0.3472, 0.375, 0.3472, 0.5513, 0.3472, 0.5666, 0.3611, 0.5, 0.3611, 0.4375, 0.3611, 0.375, 0.3611, 0.7917, 0.7471, 0.7778, 0.7471, 0.7778, 0.7471, 0.7917, 0.7471, 0.7778, 0.7471, 0.7639, 0.7471, 0.7639, 0.7471, 0.7778, 0.7471, 0.75, 0.5029, 0.7639, 0.5029, 0.7639, 0.5029, 0.75, 0.5029, 0.7639, 0.5029, 0.7778, 0.5029, 0.7778, 0.5029, 0.7639, 0.5029, 0.6224, 0.9008, 0.6224, 0.8908, 0.625, 0.8889, 0.625, 0.9028, 0.5026, 0.8908, 0.5026, 0.9008, 0.5, 0.9028, 0.5, 0.8889, 0.5026, 0.9008, 0.6224, 0.9008, 0.625, 0.9028, 0.5, 0.9028, 0.6224, 0.8908, 0.5026, 0.8908, 0.5, 0.8889, 0.625, 0.8889, 0.6224, 0.9008, 0.5026, 0.9008, 0.5026, 0.8908, 0.6224, 0.8908, 0.6224, 0.8908, 0.6224, 0.9008, 0.6224, 0.9008, 0.6224, 0.8908, 0.5026, 0.8908, 0.6224, 0.8908, 0.6224, 0.8908, 0.5026, 0.8908, 0.5026, 0.9008, 0.5026, 0.8908, 0.5026, 0.8908, 0.5026, 0.9008, 0.8721, 0.7471, 0.8721, 0.5029, 0.875, 0.5, 0.875, 0.75, 0.8333, 0.7471, 0.8721, 0.7471, 0.875, 0.75, 0.8333, 0.75, 0.8721, 0.5029, 0.8333, 0.5029, 0.8333, 0.5, 0.875, 0.5, 0.8333, 0.5029, 0.7917, 0.5029, 0.7917, 0.5, 0.8333, 0.5, 0.7639, 0.5029, 0.75, 0.5029, 0.75, 0.5, 0.7639, 0.5, 0.7778, 0.7471, 0.7917, 0.7471, 0.7917, 0.75, 0.7778, 0.75, 0.7917, 0.7471, 0.8333, 0.7471, 0.8333, 0.75, 0.7917, 0.75, 0.75, 0.7471, 0.7639, 0.7471, 0.7639, 0.75, 0.75, 0.75, 0.7639, 0.7471, 0.7778, 0.7471, 0.7778, 0.75, 0.7639, 0.75, 0.7917, 0.5029, 0.7778, 0.5029, 0.7778, 0.5, 0.7917, 0.5, 0.7778, 0.5029, 0.7639, 0.5029, 0.7639, 0.5, 0.7778, 0.5, 0.625, 0.25, 0.625, 0.0, 0.625, 0.0, 0.625, 0.25, 0.0, 0.0, 0.0, 0.0, 0.0, 0.0, 0.0, 0.0, 0.7917, 0.7471, 0.8333, 0.7471, 0.8333, 0.7471, 0.7917, 0.7471, 0.625, 0.3472, 0.625, 0.3333, 0.625, 0.3333, 0.625, 0.3472, 0.625, 0.9583, 0.625, 0.9167, 0.625, 0.9167, 0.625, 0.9583, 0.625, 0.3611, 0.625, 0.3472, 0.625, 0.3472, 0.625, 0.3611, 0.8721, 0.7471, 0.8721, 0.5029, 0.8721, 0.5029, 0.8721, 0.7471, 0.7917, 0.5029, 0.7778, 0.5029, 0.7778, 0.5029, 0.7917, 0.5029, 0.8333, 0.7471, 0.8721, 0.7471, 0.8721, 0.7471, 0.8333, 0.7471, 0.625, 0.8889, 0.625, 0.875, 0.625, 0.875, 0.625, 0.8889, 0.7778, 0.5029, 0.7639, 0.5029, 0.7639, 0.5029, 0.7778, 0.5029, 0.8721, 0.5029, 0.8333, 0.5029, 0.8333, 0.5029, 0.8721, 0.5029, 0.625, 0.9028, 0.625, 0.8889, 0.625, 0.8889, 0.625, 0.9028, 0.5, 0.875, 0.5, 0.8889, 0.5, 0.8889, 0.5, 0.875, 0.4987, 0.8885, 0.4987, 0.8754, 0.4987, 0.8754, 0.4987, 0.8885, 0.4388, 0.8754, 0.4388, 0.8885, 0.4388, 0.8885, 0.4388, 0.8754, 0.4375, 0.8889, 0.4375, 0.875, 0.4375, 0.875, 0.4375, 0.8889, 0.4987, 0.8885, 0.4987, 0.8754, 0.5, 0.875, 0.5, 0.8889, 0.0, 0.0, 0.0, 0.0, 0.5, 0.875, 0.4987, 0.8754, 0.4987, 0.8754, 0.4388, 0.8754, 0.4388, 0.8754, 0.0, 0.0, 0.4388, 0.8754, 0.4388, 0.8885, 0.4375, 0.8889, 0.4375, 0.875, 0.4388, 0.8885, 0.4987, 0.8885, 0.5, 0.8889, 0.4375, 0.8889, 0.4388, 0.8885, 0.4987, 0.8885, 0.4987, 0.8885, 0.4388, 0.8885, 0.4987, 0.8885, 0.4388, 0.8885, 0.4388, 0.8885, 0.4987, 0.8885, 0.4388, 0.8754, 0.4987, 0.8754, 0.4987, 0.8885, 0.4388, 0.8885, 0.5, 0.8889, 0.4375, 0.8889, 0.4375, 0.8889, 0.5, 0.8889, 0.4987, 0.8754, 0.4987, 0.8885, 0.4987, 0.8885, 0.4987, 0.8754, 0.4388, 0.8754, 0.4987, 0.8754, 0.4987, 0.8754, 0.4388, 0.8754, 0.5, 0.375, 0.5, 0.3611, 0.5666, 0.3611, 0.5666, 0.375, 0.3869, 0.3333, 0.3869, 0.2917, 0.5443, 0.2917, 0.5443, 0.3333, 0.3865, 0.3027, 0.3865, 0.2929, 0.3865, 0.2929, 0.3865, 0.3027, 0.3869, 0.2917, 0.3869, 0.3333, 0.3869, 0.3333, 0.3869, 0.2917, 0.3865, 0.3321, 0.3865, 0.3223, 0.3865, 0.3223, 0.3865, 0.3321, 0.3865, 0.3027, 0.3865, 0.3223, 0.3865, 0.3223, 0.3865, 0.3027, 0.3865, 0.2929, 0.3754, 0.2929, 0.375, 0.2917, 0.3869, 0.2917, 0.3754, 0.3223, 0.3865, 0.3223, 0.3865, 0.3321, 0.3754, 0.3321, 0.3754, 0.3321, 0.3865, 0.3321, 0.3869, 0.3333, 0.375, 0.3333, 0.3865, 0.3321, 0.3865, 0.3223, 0.3865, 0.3027, 0.3865, 0.2929, 0.3869, 0.2917, 0.3869, 0.3333, 0.375, 0.2917, 0.3869, 0.2917, 0.3869, 0.2917, 0.375, 0.2917, 0.0, 0.0, 0.0, 0.0, 0.0, 0.0, 0.0, 0.0, 0.3865, 0.2929, 0.3754, 0.2929, 0.3754, 0.2929, 0.3865, 0.2929, 0.3865, 0.3223, 0.3865, 0.3027, 0.3865, 0.3027, 0.3865, 0.3223, 0.3869, 0.3333, 0.375, 0.3333, 0.375, 0.3333, 0.3869, 0.3333, 0.0, 0.0, 0.0, 0.0, 0.0, 0.0, 0.0, 0.0, 0.3754, 0.3321, 0.3865, 0.3321, 0.3865, 0.3321, 0.3754, 0.3321, 0.3754, 0.3027, 0.3865, 0.3027, 0.3865, 0.3223, 0.3754, 0.3223, 0.3865, 0.3223, 0.3754, 0.3223, 0.3754, 0.3223, 0.3865, 0.3223, 0.3754, 0.3027, 0.3865, 0.3027, 0.3865, 0.3027, 0.3754, 0.3027, 0.439, 0.3616, 0.4985, 0.3616, 0.4985, 0.3616, 0.439, 0.3616, 0.5, 0.3611, 0.5, 0.375, 0.5, 0.375, 0.5, 0.3611, 0.4375, 0.375, 0.4375, 0.3611, 0.4375, 0.3611, 0.4375, 0.375, 0.4985, 0.3745, 0.4985, 0.3616, 0.5, 0.3611, 0.5, 0.375, 0.4985, 0.3616, 0.439, 0.3616, 0.4375, 0.3611, 0.5, 0.3611, 0.439, 0.3616, 0.439, 0.3745, 0.4375, 0.375, 0.4375, 0.3611, 0.4985, 0.3616, 0.439, 0.3616, 0.439, 0.3616, 0.4985, 0.3616, 0.4985, 0.3745, 0.4985, 0.3616, 0.4985, 0.3616, 0.4985, 0.3745, 0.4375, 0.3611, 0.5, 0.3611, 0.5, 0.3611, 0.4375, 0.3611, 0.439, 0.3616, 0.439, 0.3745, 0.439, 0.3745, 0.439, 0.3616, 0.439, 0.3745, 0.439, 0.3616, 0.4985, 0.3616, 0.4985, 0.3745, 0.4985, 0.3616, 0.4985, 0.3745, 0.4985, 0.3745, 0.4985, 0.3616, 0.439, 0.3745, 0.439, 0.3616, 0.439, 0.3616, 0.439, 0.3745, 0.5, 0.07812, 0.5, 0.0625, 0.5, 0.0625, 0.5, 0.07812, 0.5, 0.09375, 0.5, 0.07812, 0.5, 0.07812, 0.5, 0.09375, 0.5938, 0.1875, 0.5938, 0.2031, 0.5938, 0.2031, 0.5938, 0.1875, 0.5938, 0.0, 0.625, 0.0, 0.625, 0.25, 0.5938, 0.25, 0.5938, 0.2344, 0.5938, 0.2188, 0.5938, 0.2031, 0.5938, 0.1875, 0.5938, 0.1719, 0.5938, 0.1562, 0.5938, 0.1406, 0.5938, 0.125, 0.5938, 0.1094, 0.5938, 0.09375, 0.5938, 0.07812, 0.5938, 0.0625, 0.5938, 0.04688, 0.5938, 0.03125, 0.5938, 0.01562, 0.5938, 0.2031, 0.5938, 0.2188, 0.5938, 0.2188, 0.5938, 0.2031, 0.5, 0.125, 0.5, 0.1094, 0.5, 0.1094, 0.5, 0.125, 0.5938, 0.03125, 0.5938, 0.04688, 0.5938, 0.04688, 0.5938, 0.03125, 0.5702, 0.2917, 0.5469, 0.25, 0.5938, 0.25, 0.5961, 0.2917, 0.5961, 0.2917, 0.5961, 0.2917, 0.5938, 0.25, 0.5938, 0.25, 0.5, 0.1719, 0.5, 0.1562, 0.5, 0.1562, 0.5, 0.1719, 0.5938, 0.0, 0.5938, 0.01562, 0.5938, 0.01562, 0.5938, 0.0, 0.5938, 0.1562, 0.5938, 0.1719, 0.5938, 0.1719, 0.5938, 0.1562, 0.6041, 0.3611, 0.6041, 0.375, 0.6041, 0.375, 0.6041, 0.3611, 0.5938, 0.07812, 0.5938, 0.09375, 0.5938, 0.09375, 0.5938, 0.07812, 0.5938, 0.1094, 0.5938, 0.125, 0.5938, 0.125, 0.5938, 0.1094, 0.5938, 0.0625, 0.5938, 0.07812, 0.5938, 0.07812, 0.5938, 0.0625, 0.5, 0.2188, 0.5, 0.2031, 0.5, 0.2031, 0.5, 0.2188, 0.5, 0.1406, 0.5, 0.125, 0.5, 0.125, 0.5, 0.1406, 0.0, 0.0, 0.0, 0.0, 0.0, 0.0, 0.0, 0.0, 0.5, 0.04688, 0.5, 0.03125, 0.5, 0.03125, 0.5, 0.04688, 0.6041, 0.375, 0.6041, 0.3611, 0.625, 0.3611, 0.625, 0.375, 0.5938, 0.125, 0.5938, 0.1406, 0.5938, 0.1406, 0.5938, 0.125, 0.5938, 0.01562, 0.5938, 0.03125, 0.5938, 0.03125, 0.5938, 0.01562, 0.5, 0.1562, 0.5, 0.1406, 0.5, 0.1406, 0.5, 0.1562, 0.5443, 0.3333, 0.5443, 0.2917, 0.5702, 0.2917, 0.5702, 0.3333, 0.5938, 0.04688, 0.5938, 0.0625, 0.5938, 0.0625, 0.5938, 0.04688, 0.5, 0.01562, 0.5, 0.0, 0.5, 0.0, 0.5, 0.01562, 0.5938, 0.1406, 0.5938, 0.1562, 0.5938, 0.1562, 0.5938, 0.1406, 0.5, 0.1094, 0.5, 0.09375, 0.5, 0.09375, 0.5, 0.1094, 0.5, 0.2031, 0.5, 0.1875, 0.5, 0.1875, 0.5, 0.2031, 0.5, 0.1875, 0.5, 0.1719, 0.5, 0.1719, 0.5, 0.1875, 0.5938, 0.2188, 0.5938, 0.2344, 0.5938, 0.2344, 0.5938, 0.2188, 0.5938, 0.1719, 0.5938, 0.1875, 0.5938, 0.1875, 0.5938, 0.1719, 0.6041, 0.3611, 0.5986, 0.3472, 0.625, 0.3472, 0.625, 0.3611, 0.5961, 0.3333, 0.5961, 0.2917, 0.625, 0.2917, 0.625, 0.3333, 0.5986, 0.3472, 0.5961, 0.3333, 0.625, 0.3333, 0.625, 0.3472, 0.5961, 0.2917, 0.5938, 0.25, 0.625, 0.25, 0.625, 0.2917, 0.5986, 0.3472, 0.6041, 0.3611, 0.6041, 0.3611, 0.5986, 0.3472, 0.5, 0.25, 0.5443, 0.2917, 0.5443, 0.2917, 0.5, 0.25, 0.5938, 0.25, 0.5938, 0.25, 0.5938, 0.25, 0.5938, 0.25, 0.5513, 0.3472, 0.5443, 0.3333, 0.5443, 0.3333, 0.5513, 0.3472, 0.5443, 0.2917, 0.5, 0.25, 0.5469, 0.25, 0.5702, 0.2917, 0.5443, 0.3333, 0.5443, 0.2917, 0.5443, 0.2917, 0.5443, 0.3333, 0.5666, 0.3611, 0.5513, 0.3472, 0.575, 0.3472, 0.5854, 0.3611, 0.5938, 0.2344, 0.5938, 0.25, 0.5938, 0.25, 0.5938, 0.2344, 0.5938, 0.01562, 0.5469, 0.01562, 0.5469, 0.0, 0.5938, 0.0, 0.5469, 0.01562, 0.5, 0.01562, 0.5, 0.0, 0.5469, 0.0, 0.5938, 0.1406, 0.5469, 0.1406, 0.5469, 0.125, 0.5938, 0.125, 0.5469, 0.1406, 0.5, 0.1406, 0.5, 0.125, 0.5469, 0.125, 0.5469, 0.2031, 0.5, 0.2031, 0.5, 0.1875, 0.5469, 0.1875, 0.5938, 0.2031, 0.5469, 0.2031, 0.5469, 0.1875, 0.5938, 0.1875, 0.5469, 0.07812, 0.5, 0.07812, 0.5, 0.0625, 0.5469, 0.0625, 0.5938, 0.07812, 0.5469, 0.07812, 0.5469, 0.0625, 0.5938, 0.0625, 0.5938, 0.1094, 0.5469, 0.1094, 0.5469, 0.09375, 0.5938, 0.09375, 0.5469, 0.1094, 0.5, 0.1094, 0.5, 0.09375, 0.5469, 0.09375, 0.5938, 0.2344, 0.5469, 0.2344, 0.5469, 0.2188, 0.5938, 0.2188, 0.5469, 0.1719, 0.5, 0.1719, 0.5, 0.1562, 0.5469, 0.1562, 0.5938, 0.1719, 0.5469, 0.1719, 0.5469, 0.1562, 0.5938, 0.1562, 0.5469, 0.04688, 0.5, 0.04688, 0.5, 0.03125, 0.5469, 0.03125, 0.5938, 0.04688, 0.5469, 0.04688, 0.5469, 0.03125, 0.5938, 0.03125, 0.5938, 0.0625, 0.5469, 0.0625, 0.5469, 0.04688, 0.5938, 0.04688, 0.5469, 0.0625, 0.5, 0.0625, 0.5, 0.04688, 0.5469, 0.04688, 0.5938, 0.1875, 0.5469, 0.1875, 0.5469, 0.1719, 0.5938, 0.1719, 0.5469, 0.1875, 0.5, 0.1875, 0.5, 0.1719, 0.5469, 0.1719, 0.5469, 0.2188, 0.5469, 0.2344, 0.5, 0.2344, 0.5, 0.2188, 0.5469, 0.25, 0.5, 0.25, 0.5, 0.2344, 0.5469, 0.2344, 0.5469, 0.125, 0.5, 0.125, 0.5, 0.1094, 0.5469, 0.1094, 0.5938, 0.125, 0.5469, 0.125, 0.5469, 0.1094, 0.5938, 0.1094, 0.5938, 0.09375, 0.5469, 0.09375, 0.5469, 0.07812, 0.5938, 0.07812, 0.5469, 0.09375, 0.5, 0.09375, 0.5, 0.07812, 0.5469, 0.07812, 0.5938, 0.2188, 0.5469, 0.2188, 0.5469, 0.2031, 0.5938, 0.2031, 0.5469, 0.2188, 0.5, 0.2188, 0.5, 0.2031, 0.5469, 0.2031, 0.5469, 0.1562, 0.5, 0.1562, 0.5, 0.1406, 0.5469, 0.1406, 0.5938, 0.1562, 0.5469, 0.1562, 0.5469, 0.1406, 0.5938, 0.1406, 0.5469, 0.03125, 0.5, 0.03125, 0.5, 0.01562, 0.5469, 0.01562, 0.5938, 0.03125, 0.5469, 0.03125, 0.5469, 0.01562, 0.5938, 0.01562, 0.5, 0.2344, 0.5, 0.2188, 0.5, 0.2188, 0.5, 0.2344, 0.5, 0.0625, 0.5, 0.04688, 0.5, 0.04688, 0.5, 0.0625, 0.5938, 0.09375, 0.5938, 0.1094, 0.5938, 0.1094, 0.5938, 0.09375, 0.5, 0.03125, 0.5, 0.01562, 0.5, 0.01562, 0.5, 0.03125, 0.5666, 0.375, 0.5666, 0.3611, 0.5854, 0.3611, 0.5854, 0.375, 0.5513, 0.3472, 0.5443, 0.3333, 0.5702, 0.3333, 0.575, 0.3472, 0.575, 0.3472, 0.5702, 0.3333, 0.5961, 0.3333, 0.5986, 0.3472, 0.5854, 0.3611, 0.575, 0.3472, 0.5986, 0.3472, 0.6041, 0.3611, 0.5854, 0.375, 0.5854, 0.3611, 0.6041, 0.3611, 0.6041, 0.375, 0.5702, 0.3333, 0.5702, 0.2917, 0.5961, 0.2917, 0.5961, 0.3333, 0.5961, 0.2917, 0.5961, 0.3333, 0.5961, 0.3333, 0.5961, 0.2917, 0.5666, 0.3611, 0.5513, 0.3472, 0.5513, 0.3472, 0.5666, 0.3611, 0.5961, 0.3333, 0.5986, 0.3472, 0.5986, 0.3472, 0.5961, 0.3333, 0.5666, 0.375, 0.5666, 0.3611, 0.5666, 0.3611, 0.5666, 0.375, 0.5469, 0.2344, 0.5938, 0.2344, 0.5938, 0.25, 0.5469, 0.25, 0.0, 0.0, 0.5, 0.2344, 0.5, 0.2344, 0.0, 0.0, 0.7917, 0.5188, 0.8333, 0.5188, 0.8333, 0.534, 0.7917, 0.534, 0.7934, 0.534, 0.7934, 0.534, 0.7934, 0.534, 0.7934, 0.534, 0.7917, 0.534, 0.8333, 0.534, 0.8333, 0.7471, 0.7917, 0.7471, 0.7917, 0.534, 0.7917, 0.5188, 0.7917, 0.5188, 0.7917, 0.534, 0.8333, 0.5188, 0.8333, 0.534, 0.8333, 0.534, 0.8333, 0.5188, 0.7917, 0.5188, 0.8333, 0.5188, 0.8333, 0.5188, 0.7917, 0.5188, 0.7934, 0.534, 0.8316, 0.534, 0.8333, 0.534, 0.7917, 0.534, 0.8316, 0.534, 0.7934, 0.534, 0.7917, 0.534, 0.8333, 0.534, 0.7934, 0.534, 0.7934, 0.534, 0.7917, 0.534, 0.7917, 0.534, 0.8316, 0.534, 0.8316, 0.534, 0.8333, 0.534, 0.8333, 0.534, 0.8316, 0.534, 0.7934, 0.534, 0.7934, 0.534, 0.8316, 0.534, 0.8316, 0.534, 0.7934, 0.534, 0.7934, 0.534, 0.8316, 0.534, 0.8316, 0.534, 0.8316, 0.534, 0.8316, 0.534, 0.8316, 0.534, 0.7934, 0.534, 0.8316, 0.534, 0.8316, 0.534, 0.7934, 0.534])
me_cube_001.materials.append(mat_glass)
me_cube_001.materials.append(mat_building)
me_cube_001.materials.append(mat_windowframe)
me_cube_001.materials.append(mat_storesignframe)
me_cube_001.materials.append(mat_storesign)
me_cube_001.materials.append(mat_backdoor)
me_cube_001.materials.append(mat_doorframe)
me_cube_001.materials.append(mat_loadingdock)
me_cube_001.materials.append(mat_roofventgrate)
me_cube_001.materials.append(mat_roofventbody)
me_cube_001.materials.append(mat_roof)
me_cube_001.materials.append(mat_roofrail)
me_cube_001.use_remesh_fix_poles = True
me_cube_001.use_remesh_preserve_attributes = False
me_cube_001.use_mirror_vertex_groups = False
me_cube_001.update()

# ---- objects
ob_cube = bpy.data.objects.new('Cube', me_cube_001)

# ---- transforms, parenting, visibility, modifiers, constraints
ob_cube.location = (0.0, 0.0, 0.0)
ob_cube.lineart.crease_threshold = 0.0
_m = ob_cube.modifiers.new('Mirror', 'MIRROR')

# ---- collection membership
col_collection.objects.link(ob_cube)

# ---- scene / render settings (as saved in the file)
scene.frame_start = 1; scene.frame_end = 250; scene.frame_set(1)
scene.render.engine = 'BLENDER_EEVEE_NEXT'
scene.cycles.use_denoising = False
scene.cycles.samples = 128
scene.cycles.sampling_pattern = 'TABULATED_SOBOL'
scene.cycles.use_adaptive_sampling = False
scene.cycles.use_light_tree = False
scene.view_settings.view_transform = 'Filmic'
bpy.context.view_layer.update()

# ---- added for rendering (the .blend has no active camera and no usable light): camera, sun
cam_auto = bpy.data.cameras.new('AutoCamera')
cam_auto.lens = 50.0
cam_auto.sensor_width = 36.0
cam_auto.clip_end = 1000.0
ob_auto_camera = bpy.data.objects.new('AutoCamera', cam_auto)
scene.collection.objects.link(ob_auto_camera)
ob_auto_camera.location = (30.1088, -35.8394, 29.4587)
ob_auto_camera.rotation_euler = (1.09748, -7.21219e-08, 0.694738)
scene.camera = ob_auto_camera
light_auto_sun = bpy.data.lights.new('AutoSun', 'SUN')
light_auto_sun.energy = 3.0
light_auto_sun.angle = 0.0523599
ob_auto_sun = bpy.data.objects.new('AutoSun', light_auto_sun)
scene.collection.objects.link(ob_auto_sun)
ob_auto_sun.rotation_euler = (0.872665, 0.174533, 0.523599)
bpy.context.view_layer.update()

